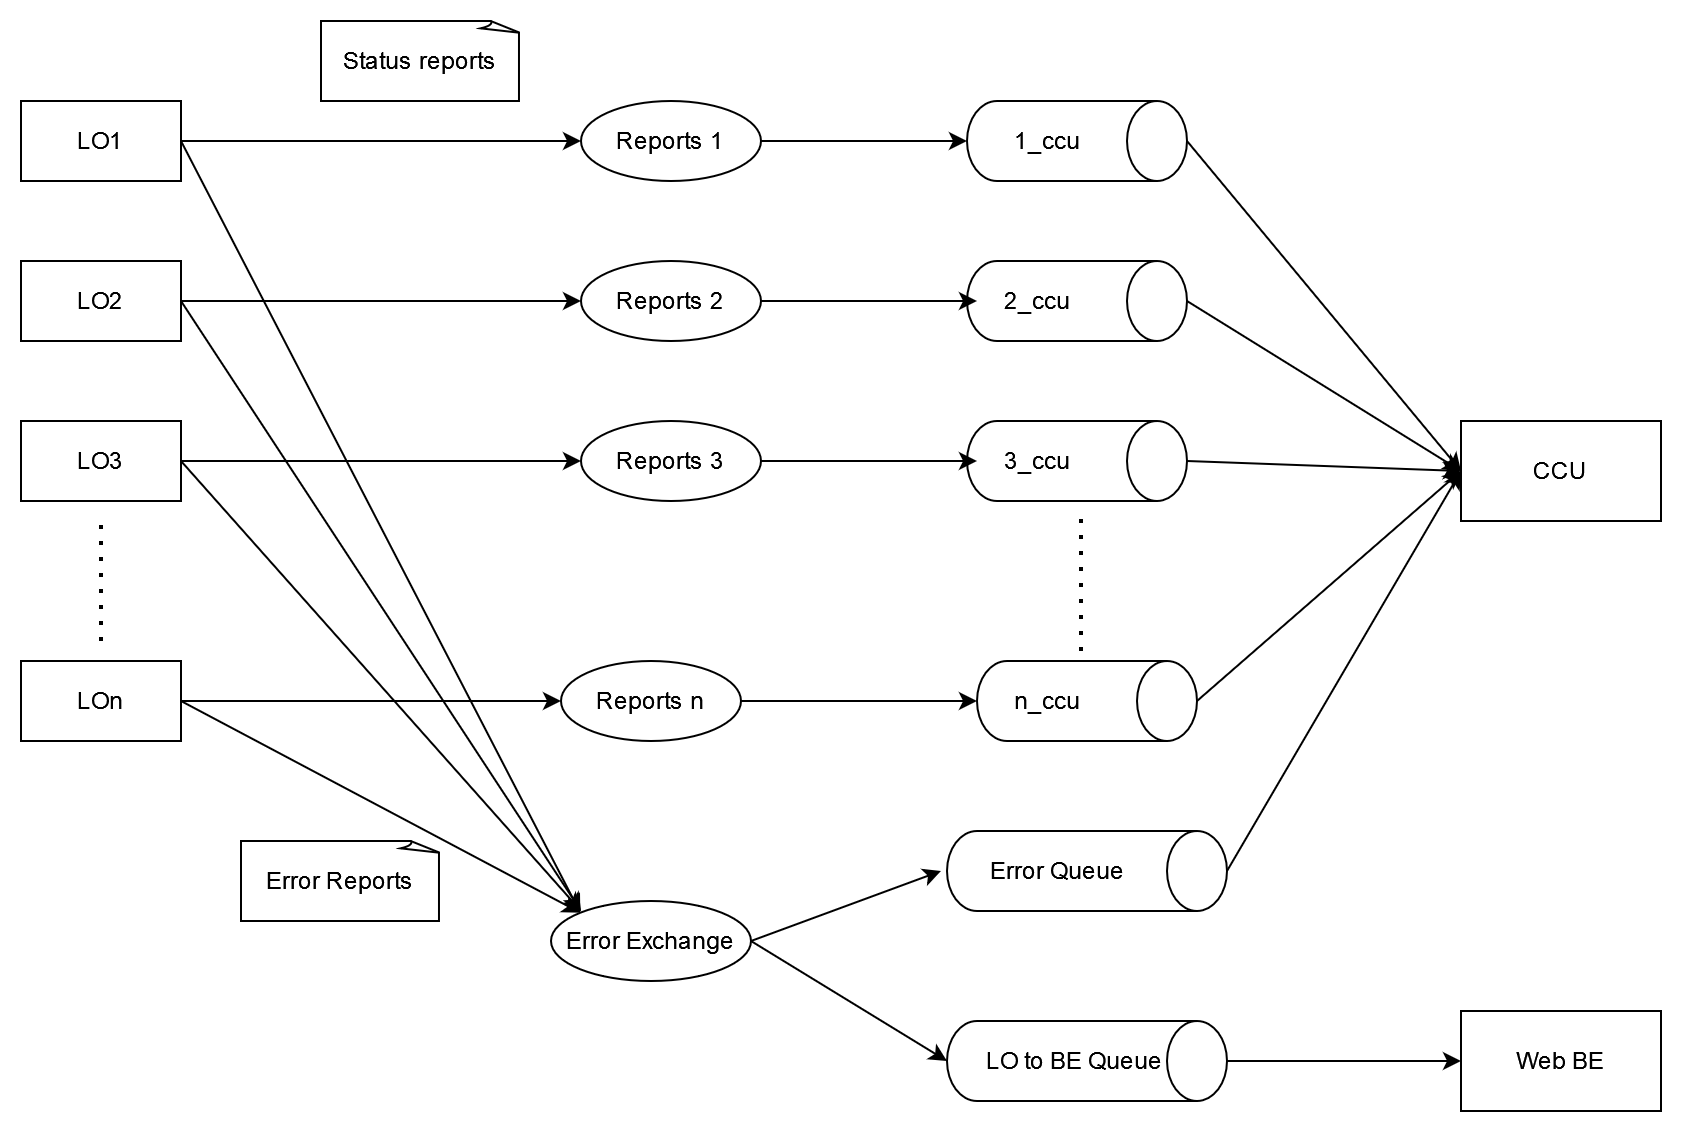

The diagram above was exported from draw.io. Its source (the exported page's mxGraphModel, read from the mxfile embedded in the PNG):
<mxGraphModel dx="2737" dy="916" grid="1" gridSize="10" guides="1" tooltips="1" connect="1" arrows="1" fold="1" page="1" pageScale="1" pageWidth="850" pageHeight="1100" math="0" shadow="0">
  <root>
    <mxCell id="0" />
    <mxCell id="1" parent="0" />
    <mxCell id="0rEG9vc8XfCieHLniop1-36" style="edgeStyle=none;rounded=0;orthogonalLoop=1;jettySize=auto;html=1;exitX=1;exitY=0.5;exitDx=0;exitDy=0;" edge="1" parent="1" source="bWetTXV1wiz5X9XQihTL-1" target="0rEG9vc8XfCieHLniop1-31">
      <mxGeometry relative="1" as="geometry" />
    </mxCell>
    <mxCell id="0rEG9vc8XfCieHLniop1-40" style="edgeStyle=none;rounded=0;orthogonalLoop=1;jettySize=auto;html=1;exitX=1;exitY=0.5;exitDx=0;exitDy=0;entryX=0;entryY=0;entryDx=0;entryDy=0;" edge="1" parent="1" source="bWetTXV1wiz5X9XQihTL-1" target="0rEG9vc8XfCieHLniop1-35">
      <mxGeometry relative="1" as="geometry" />
    </mxCell>
    <mxCell id="bWetTXV1wiz5X9XQihTL-1" value="LO1" style="rounded=0;whiteSpace=wrap;html=1;" parent="1" vertex="1">
      <mxGeometry x="-90" y="445" width="80" height="40" as="geometry" />
    </mxCell>
    <mxCell id="0rEG9vc8XfCieHLniop1-37" style="edgeStyle=none;rounded=0;orthogonalLoop=1;jettySize=auto;html=1;exitX=1;exitY=0.5;exitDx=0;exitDy=0;" edge="1" parent="1" source="bWetTXV1wiz5X9XQihTL-2" target="0rEG9vc8XfCieHLniop1-32">
      <mxGeometry relative="1" as="geometry" />
    </mxCell>
    <mxCell id="0rEG9vc8XfCieHLniop1-41" style="edgeStyle=none;rounded=0;orthogonalLoop=1;jettySize=auto;html=1;exitX=1;exitY=0.5;exitDx=0;exitDy=0;" edge="1" parent="1" source="bWetTXV1wiz5X9XQihTL-2">
      <mxGeometry relative="1" as="geometry">
        <mxPoint x="190" y="850" as="targetPoint" />
      </mxGeometry>
    </mxCell>
    <mxCell id="bWetTXV1wiz5X9XQihTL-2" value="LO2" style="rounded=0;whiteSpace=wrap;html=1;" parent="1" vertex="1">
      <mxGeometry x="-90" y="525" width="80" height="40" as="geometry" />
    </mxCell>
    <mxCell id="0rEG9vc8XfCieHLniop1-38" style="edgeStyle=none;rounded=0;orthogonalLoop=1;jettySize=auto;html=1;exitX=1;exitY=0.5;exitDx=0;exitDy=0;" edge="1" parent="1" source="bWetTXV1wiz5X9XQihTL-3" target="0rEG9vc8XfCieHLniop1-33">
      <mxGeometry relative="1" as="geometry" />
    </mxCell>
    <mxCell id="0rEG9vc8XfCieHLniop1-42" style="edgeStyle=none;rounded=0;orthogonalLoop=1;jettySize=auto;html=1;exitX=1;exitY=0.5;exitDx=0;exitDy=0;" edge="1" parent="1" source="bWetTXV1wiz5X9XQihTL-3">
      <mxGeometry relative="1" as="geometry">
        <mxPoint x="190" y="850" as="targetPoint" />
      </mxGeometry>
    </mxCell>
    <mxCell id="bWetTXV1wiz5X9XQihTL-3" value="LO3" style="rounded=0;whiteSpace=wrap;html=1;" parent="1" vertex="1">
      <mxGeometry x="-90" y="605" width="80" height="40" as="geometry" />
    </mxCell>
    <mxCell id="0rEG9vc8XfCieHLniop1-39" style="edgeStyle=none;rounded=0;orthogonalLoop=1;jettySize=auto;html=1;exitX=1;exitY=0.5;exitDx=0;exitDy=0;" edge="1" parent="1" source="bWetTXV1wiz5X9XQihTL-4" target="0rEG9vc8XfCieHLniop1-34">
      <mxGeometry relative="1" as="geometry" />
    </mxCell>
    <mxCell id="0rEG9vc8XfCieHLniop1-43" style="edgeStyle=none;rounded=0;orthogonalLoop=1;jettySize=auto;html=1;exitX=1;exitY=0.5;exitDx=0;exitDy=0;entryX=0;entryY=0;entryDx=0;entryDy=0;" edge="1" parent="1" source="bWetTXV1wiz5X9XQihTL-4" target="0rEG9vc8XfCieHLniop1-35">
      <mxGeometry relative="1" as="geometry" />
    </mxCell>
    <mxCell id="bWetTXV1wiz5X9XQihTL-4" value="LOn" style="rounded=0;whiteSpace=wrap;html=1;" parent="1" vertex="1">
      <mxGeometry x="-90" y="725" width="80" height="40" as="geometry" />
    </mxCell>
    <mxCell id="0rEG9vc8XfCieHLniop1-11" style="edgeStyle=none;rounded=0;orthogonalLoop=1;jettySize=auto;html=1;exitX=0.5;exitY=0;exitDx=0;exitDy=0;exitPerimeter=0;entryX=0;entryY=0.5;entryDx=0;entryDy=0;" edge="1" parent="1" source="bWetTXV1wiz5X9XQihTL-14" target="bWetTXV1wiz5X9XQihTL-25">
      <mxGeometry relative="1" as="geometry" />
    </mxCell>
    <mxCell id="bWetTXV1wiz5X9XQihTL-14" value="" style="shape=cylinder3;whiteSpace=wrap;html=1;boundedLbl=1;backgroundOutline=1;size=15;rotation=90;" parent="1" vertex="1">
      <mxGeometry x="418" y="410" width="40" height="110" as="geometry" />
    </mxCell>
    <mxCell id="0rEG9vc8XfCieHLniop1-12" style="edgeStyle=none;rounded=0;orthogonalLoop=1;jettySize=auto;html=1;exitX=0.5;exitY=0;exitDx=0;exitDy=0;exitPerimeter=0;entryX=0;entryY=0.5;entryDx=0;entryDy=0;" edge="1" parent="1" source="bWetTXV1wiz5X9XQihTL-16" target="bWetTXV1wiz5X9XQihTL-25">
      <mxGeometry relative="1" as="geometry" />
    </mxCell>
    <mxCell id="bWetTXV1wiz5X9XQihTL-16" value="" style="shape=cylinder3;whiteSpace=wrap;html=1;boundedLbl=1;backgroundOutline=1;size=15;rotation=90;" parent="1" vertex="1">
      <mxGeometry x="418" y="490" width="40" height="110" as="geometry" />
    </mxCell>
    <mxCell id="0rEG9vc8XfCieHLniop1-13" style="edgeStyle=none;rounded=0;orthogonalLoop=1;jettySize=auto;html=1;exitX=0.5;exitY=0;exitDx=0;exitDy=0;exitPerimeter=0;" edge="1" parent="1" source="bWetTXV1wiz5X9XQihTL-18">
      <mxGeometry relative="1" as="geometry">
        <mxPoint x="630" y="630" as="targetPoint" />
      </mxGeometry>
    </mxCell>
    <mxCell id="bWetTXV1wiz5X9XQihTL-18" value="" style="shape=cylinder3;whiteSpace=wrap;html=1;boundedLbl=1;backgroundOutline=1;size=15;rotation=90;" parent="1" vertex="1">
      <mxGeometry x="418" y="570" width="40" height="110" as="geometry" />
    </mxCell>
    <mxCell id="0rEG9vc8XfCieHLniop1-14" style="edgeStyle=none;rounded=0;orthogonalLoop=1;jettySize=auto;html=1;exitX=0.5;exitY=0;exitDx=0;exitDy=0;exitPerimeter=0;entryX=0;entryY=0.5;entryDx=0;entryDy=0;" edge="1" parent="1" source="bWetTXV1wiz5X9XQihTL-20" target="bWetTXV1wiz5X9XQihTL-25">
      <mxGeometry relative="1" as="geometry">
        <mxPoint x="615" y="600" as="targetPoint" />
      </mxGeometry>
    </mxCell>
    <mxCell id="bWetTXV1wiz5X9XQihTL-20" value="" style="shape=cylinder3;whiteSpace=wrap;html=1;boundedLbl=1;backgroundOutline=1;size=15;rotation=90;" parent="1" vertex="1">
      <mxGeometry x="423" y="690" width="40" height="110" as="geometry" />
    </mxCell>
    <mxCell id="bWetTXV1wiz5X9XQihTL-25" value="CCU" style="rounded=0;whiteSpace=wrap;html=1;" parent="1" vertex="1">
      <mxGeometry x="630" y="605" width="100" height="50" as="geometry" />
    </mxCell>
    <mxCell id="bWetTXV1wiz5X9XQihTL-30" value="Web BE" style="rounded=0;whiteSpace=wrap;html=1;" parent="1" vertex="1">
      <mxGeometry x="630" y="900" width="100" height="50" as="geometry" />
    </mxCell>
    <mxCell id="bWetTXV1wiz5X9XQihTL-45" value="1_ccu" style="text;html=1;align=center;verticalAlign=middle;resizable=0;points=[];autosize=1;strokeColor=none;fillColor=none;" parent="1" vertex="1">
      <mxGeometry x="393" y="450" width="60" height="30" as="geometry" />
    </mxCell>
    <mxCell id="bWetTXV1wiz5X9XQihTL-46" value="2_ccu" style="text;html=1;align=center;verticalAlign=middle;resizable=0;points=[];autosize=1;strokeColor=none;fillColor=none;" parent="1" vertex="1">
      <mxGeometry x="388" y="530" width="60" height="30" as="geometry" />
    </mxCell>
    <mxCell id="bWetTXV1wiz5X9XQihTL-47" value="3_ccu" style="text;html=1;align=center;verticalAlign=middle;resizable=0;points=[];autosize=1;strokeColor=none;fillColor=none;" parent="1" vertex="1">
      <mxGeometry x="388" y="610" width="60" height="30" as="geometry" />
    </mxCell>
    <mxCell id="bWetTXV1wiz5X9XQihTL-48" value="n_ccu" style="text;html=1;align=center;verticalAlign=middle;resizable=0;points=[];autosize=1;strokeColor=none;fillColor=none;" parent="1" vertex="1">
      <mxGeometry x="393" y="730" width="60" height="30" as="geometry" />
    </mxCell>
    <mxCell id="bWetTXV1wiz5X9XQihTL-55" value="" style="endArrow=none;dashed=1;html=1;dashPattern=1 3;strokeWidth=2;rounded=0;" parent="1" edge="1">
      <mxGeometry width="50" height="50" relative="1" as="geometry">
        <mxPoint x="440" y="720" as="sourcePoint" />
        <mxPoint x="440" y="650" as="targetPoint" />
      </mxGeometry>
    </mxCell>
    <mxCell id="bWetTXV1wiz5X9XQihTL-56" value="" style="endArrow=none;dashed=1;html=1;dashPattern=1 3;strokeWidth=2;rounded=0;" parent="1" edge="1">
      <mxGeometry width="50" height="50" relative="1" as="geometry">
        <mxPoint x="-50" y="715" as="sourcePoint" />
        <mxPoint x="-50" y="655" as="targetPoint" />
      </mxGeometry>
    </mxCell>
    <mxCell id="0rEG9vc8XfCieHLniop1-51" style="edgeStyle=none;rounded=0;orthogonalLoop=1;jettySize=auto;html=1;exitX=0.5;exitY=0;exitDx=0;exitDy=0;exitPerimeter=0;entryX=0;entryY=0.5;entryDx=0;entryDy=0;" edge="1" parent="1" source="0rEG9vc8XfCieHLniop1-15" target="bWetTXV1wiz5X9XQihTL-30">
      <mxGeometry relative="1" as="geometry" />
    </mxCell>
    <mxCell id="0rEG9vc8XfCieHLniop1-15" value="" style="shape=cylinder3;whiteSpace=wrap;html=1;boundedLbl=1;backgroundOutline=1;size=15;rotation=90;" vertex="1" parent="1">
      <mxGeometry x="423" y="855" width="40" height="140" as="geometry" />
    </mxCell>
    <mxCell id="0rEG9vc8XfCieHLniop1-17" value="LO to BE Queue" style="text;html=1;strokeColor=none;fillColor=none;align=center;verticalAlign=middle;whiteSpace=wrap;rounded=0;" vertex="1" parent="1">
      <mxGeometry x="383" y="910" width="108" height="30" as="geometry" />
    </mxCell>
    <mxCell id="0rEG9vc8XfCieHLniop1-50" style="edgeStyle=none;rounded=0;orthogonalLoop=1;jettySize=auto;html=1;exitX=0.5;exitY=0;exitDx=0;exitDy=0;exitPerimeter=0;entryX=0;entryY=0.5;entryDx=0;entryDy=0;" edge="1" parent="1" source="0rEG9vc8XfCieHLniop1-28" target="bWetTXV1wiz5X9XQihTL-25">
      <mxGeometry relative="1" as="geometry" />
    </mxCell>
    <mxCell id="0rEG9vc8XfCieHLniop1-28" value="" style="shape=cylinder3;whiteSpace=wrap;html=1;boundedLbl=1;backgroundOutline=1;size=15;rotation=90;" vertex="1" parent="1">
      <mxGeometry x="423" y="760" width="40" height="140" as="geometry" />
    </mxCell>
    <mxCell id="0rEG9vc8XfCieHLniop1-30" value="Error Queue" style="text;html=1;align=center;verticalAlign=middle;resizable=0;points=[];autosize=1;strokeColor=none;fillColor=none;" vertex="1" parent="1">
      <mxGeometry x="383" y="815" width="90" height="30" as="geometry" />
    </mxCell>
    <mxCell id="0rEG9vc8XfCieHLniop1-31" value="Reports 1" style="ellipse;whiteSpace=wrap;html=1;" vertex="1" parent="1">
      <mxGeometry x="190" y="445" width="90" height="40" as="geometry" />
    </mxCell>
    <mxCell id="0rEG9vc8XfCieHLniop1-49" style="edgeStyle=none;rounded=0;orthogonalLoop=1;jettySize=auto;html=1;exitX=1;exitY=0.5;exitDx=0;exitDy=0;" edge="1" parent="1" source="0rEG9vc8XfCieHLniop1-32" target="bWetTXV1wiz5X9XQihTL-46">
      <mxGeometry relative="1" as="geometry" />
    </mxCell>
    <mxCell id="0rEG9vc8XfCieHLniop1-32" value="Reports 2" style="ellipse;whiteSpace=wrap;html=1;" vertex="1" parent="1">
      <mxGeometry x="190" y="525" width="90" height="40" as="geometry" />
    </mxCell>
    <mxCell id="0rEG9vc8XfCieHLniop1-48" style="edgeStyle=none;rounded=0;orthogonalLoop=1;jettySize=auto;html=1;exitX=1;exitY=0.5;exitDx=0;exitDy=0;" edge="1" parent="1" source="0rEG9vc8XfCieHLniop1-33" target="bWetTXV1wiz5X9XQihTL-47">
      <mxGeometry relative="1" as="geometry" />
    </mxCell>
    <mxCell id="0rEG9vc8XfCieHLniop1-33" value="Reports 3" style="ellipse;whiteSpace=wrap;html=1;" vertex="1" parent="1">
      <mxGeometry x="190" y="605" width="90" height="40" as="geometry" />
    </mxCell>
    <mxCell id="0rEG9vc8XfCieHLniop1-34" value="Reports n" style="ellipse;whiteSpace=wrap;html=1;" vertex="1" parent="1">
      <mxGeometry x="180" y="725" width="90" height="40" as="geometry" />
    </mxCell>
    <mxCell id="0rEG9vc8XfCieHLniop1-46" style="edgeStyle=none;rounded=0;orthogonalLoop=1;jettySize=auto;html=1;exitX=1;exitY=0.5;exitDx=0;exitDy=0;entryX=0.5;entryY=1;entryDx=0;entryDy=0;entryPerimeter=0;" edge="1" parent="1" source="0rEG9vc8XfCieHLniop1-35" target="0rEG9vc8XfCieHLniop1-15">
      <mxGeometry relative="1" as="geometry" />
    </mxCell>
    <mxCell id="0rEG9vc8XfCieHLniop1-35" value="Error Exchange" style="ellipse;whiteSpace=wrap;html=1;" vertex="1" parent="1">
      <mxGeometry x="175" y="845" width="100" height="40" as="geometry" />
    </mxCell>
    <mxCell id="0rEG9vc8XfCieHLniop1-44" style="edgeStyle=none;rounded=0;orthogonalLoop=1;jettySize=auto;html=1;exitX=1;exitY=0.5;exitDx=0;exitDy=0;entryX=0.5;entryY=1;entryDx=0;entryDy=0;entryPerimeter=0;" edge="1" parent="1" source="0rEG9vc8XfCieHLniop1-31" target="bWetTXV1wiz5X9XQihTL-14">
      <mxGeometry relative="1" as="geometry" />
    </mxCell>
    <mxCell id="0rEG9vc8XfCieHLniop1-45" style="edgeStyle=none;rounded=0;orthogonalLoop=1;jettySize=auto;html=1;exitX=1;exitY=0.5;exitDx=0;exitDy=0;" edge="1" parent="1" source="0rEG9vc8XfCieHLniop1-35">
      <mxGeometry relative="1" as="geometry">
        <mxPoint x="370" y="830" as="targetPoint" />
      </mxGeometry>
    </mxCell>
    <mxCell id="0rEG9vc8XfCieHLniop1-47" style="edgeStyle=none;rounded=0;orthogonalLoop=1;jettySize=auto;html=1;exitX=1;exitY=0.5;exitDx=0;exitDy=0;entryX=0.5;entryY=1;entryDx=0;entryDy=0;entryPerimeter=0;" edge="1" parent="1" source="0rEG9vc8XfCieHLniop1-34" target="bWetTXV1wiz5X9XQihTL-20">
      <mxGeometry relative="1" as="geometry" />
    </mxCell>
    <mxCell id="0rEG9vc8XfCieHLniop1-52" value="Status reports" style="whiteSpace=wrap;html=1;shape=mxgraph.basic.document" vertex="1" parent="1">
      <mxGeometry x="60" y="405" width="100" height="40" as="geometry" />
    </mxCell>
    <mxCell id="0rEG9vc8XfCieHLniop1-53" value="Error Reports" style="whiteSpace=wrap;html=1;shape=mxgraph.basic.document" vertex="1" parent="1">
      <mxGeometry x="20" y="815" width="100" height="40" as="geometry" />
    </mxCell>
  </root>
</mxGraphModel>